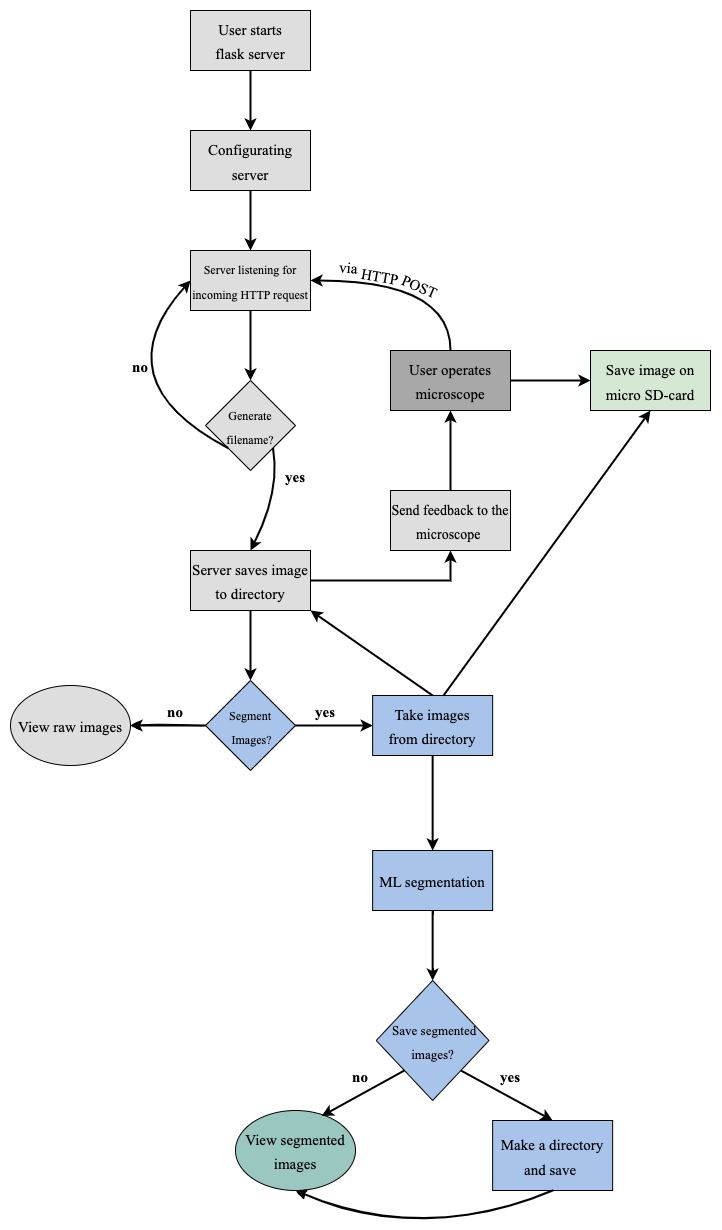

The diagram above was exported from draw.io. Its source (the exported page's mxGraphModel, read from the mxfile embedded in the PNG):
<mxGraphModel dx="1186" dy="763" grid="0" gridSize="10" guides="1" tooltips="1" connect="1" arrows="1" fold="1" page="0" pageScale="1" pageWidth="4681" pageHeight="3300" math="0" shadow="0">
  <root>
    <mxCell id="0" />
    <mxCell id="1" parent="0" />
    <mxCell id="EevOe-OJXo7_fWnWqL0t-7" value="" style="edgeStyle=orthogonalEdgeStyle;rounded=0;hachureGap=4;orthogonalLoop=1;jettySize=auto;html=1;fontFamily=Architects Daughter;fontSource=https%3A%2F%2Ffonts.googleapis.com%2Fcss%3Ffamily%3DArchitects%2BDaughter;fontSize=16;strokeWidth=2;" parent="1" source="EevOe-OJXo7_fWnWqL0t-2" target="EevOe-OJXo7_fWnWqL0t-4" edge="1">
      <mxGeometry relative="1" as="geometry" />
    </mxCell>
    <mxCell id="EevOe-OJXo7_fWnWqL0t-2" value="&lt;font style=&quot;font-size: 15px;&quot; face=&quot;Times New Roman&quot;&gt;User starts &lt;br&gt;flask server&lt;/font&gt;" style="rounded=0;whiteSpace=wrap;html=1;hachureGap=4;fontFamily=Architects Daughter;fontSource=https%3A%2F%2Ffonts.googleapis.com%2Fcss%3Ffamily%3DArchitects%2BDaughter;fontSize=20;fillColor=#DEDEDE;" parent="1" vertex="1">
      <mxGeometry x="360" y="40" width="120" height="60" as="geometry" />
    </mxCell>
    <mxCell id="EevOe-OJXo7_fWnWqL0t-8" value="" style="edgeStyle=orthogonalEdgeStyle;rounded=0;hachureGap=4;orthogonalLoop=1;jettySize=auto;html=1;fontFamily=Architects Daughter;fontSource=https%3A%2F%2Ffonts.googleapis.com%2Fcss%3Ffamily%3DArchitects%2BDaughter;fontSize=16;strokeWidth=2;" parent="1" source="EevOe-OJXo7_fWnWqL0t-4" target="EevOe-OJXo7_fWnWqL0t-5" edge="1">
      <mxGeometry relative="1" as="geometry" />
    </mxCell>
    <mxCell id="EevOe-OJXo7_fWnWqL0t-4" value="&lt;font face=&quot;Times New Roman&quot;&gt;&lt;span style=&quot;font-size: 15px;&quot;&gt;Configurating server&lt;/span&gt;&lt;/font&gt;" style="rounded=0;whiteSpace=wrap;html=1;hachureGap=4;fontFamily=Architects Daughter;fontSource=https%3A%2F%2Ffonts.googleapis.com%2Fcss%3Ffamily%3DArchitects%2BDaughter;fontSize=20;fillColor=#DEDEDE;" parent="1" vertex="1">
      <mxGeometry x="360" y="160" width="120" height="60" as="geometry" />
    </mxCell>
    <mxCell id="EevOe-OJXo7_fWnWqL0t-9" style="edgeStyle=orthogonalEdgeStyle;hachureGap=4;orthogonalLoop=1;jettySize=auto;html=1;entryX=0.5;entryY=0;entryDx=0;entryDy=0;fontFamily=Architects Daughter;fontSource=https%3A%2F%2Ffonts.googleapis.com%2Fcss%3Ffamily%3DArchitects%2BDaughter;fontSize=16;curved=1;strokeWidth=2;startArrow=classic;startFill=1;endArrow=none;endFill=0;" parent="1" source="EevOe-OJXo7_fWnWqL0t-5" target="EevOe-OJXo7_fWnWqL0t-6" edge="1">
      <mxGeometry relative="1" as="geometry" />
    </mxCell>
    <mxCell id="EevOe-OJXo7_fWnWqL0t-5" value="&lt;font style=&quot;font-size: 12px;&quot; face=&quot;Times New Roman&quot;&gt;Server listening for incoming HTTP&amp;nbsp;&lt;/font&gt;&lt;font face=&quot;Times New Roman&quot;&gt;&lt;span style=&quot;font-size: 12px;&quot;&gt;request&lt;/span&gt;&lt;/font&gt;" style="rounded=0;whiteSpace=wrap;html=1;hachureGap=4;fontFamily=Architects Daughter;fontSource=https%3A%2F%2Ffonts.googleapis.com%2Fcss%3Ffamily%3DArchitects%2BDaughter;fontSize=20;fillColor=#DEDEDE;" parent="1" vertex="1">
      <mxGeometry x="360" y="280" width="120" height="60" as="geometry" />
    </mxCell>
    <mxCell id="EevOe-OJXo7_fWnWqL0t-40" value="" style="edgeStyle=orthogonalEdgeStyle;rounded=0;hachureGap=4;orthogonalLoop=1;jettySize=auto;html=1;fontFamily=Architects Daughter;fontSource=https%3A%2F%2Ffonts.googleapis.com%2Fcss%3Ffamily%3DArchitects%2BDaughter;fontSize=16;strokeWidth=2;" parent="1" source="EevOe-OJXo7_fWnWqL0t-6" target="EevOe-OJXo7_fWnWqL0t-39" edge="1">
      <mxGeometry relative="1" as="geometry" />
    </mxCell>
    <mxCell id="EevOe-OJXo7_fWnWqL0t-6" value="&lt;font style=&quot;font-size: 15px;&quot; face=&quot;Times New Roman&quot;&gt;User operates microscope&lt;/font&gt;" style="rounded=0;whiteSpace=wrap;html=1;hachureGap=4;fontFamily=Architects Daughter;fontSource=https%3A%2F%2Ffonts.googleapis.com%2Fcss%3Ffamily%3DArchitects%2BDaughter;fontSize=20;fillColor=#A8A8A8;" parent="1" vertex="1">
      <mxGeometry x="560" y="380" width="120" height="60" as="geometry" />
    </mxCell>
    <mxCell id="EevOe-OJXo7_fWnWqL0t-12" value="&lt;font style=&quot;font-size: 15px;&quot; face=&quot;Times New Roman&quot;&gt;via&lt;/font&gt;" style="text;html=1;strokeColor=none;fillColor=none;align=center;verticalAlign=middle;whiteSpace=wrap;rounded=0;fontSize=20;fontFamily=Architects Daughter;rotation=5;" parent="1" vertex="1">
      <mxGeometry x="494.94" y="290.42" width="47.2" height="11.27" as="geometry" />
    </mxCell>
    <mxCell id="EevOe-OJXo7_fWnWqL0t-14" value="&lt;font style=&quot;font-size: 15px;&quot; face=&quot;Times New Roman&quot;&gt;HTTP&lt;/font&gt;" style="text;html=1;strokeColor=none;fillColor=none;align=center;verticalAlign=middle;whiteSpace=wrap;rounded=0;fontSize=20;fontFamily=Architects Daughter;rotation=10;" parent="1" vertex="1">
      <mxGeometry x="520" y="290.42" width="60" height="30" as="geometry" />
    </mxCell>
    <mxCell id="EevOe-OJXo7_fWnWqL0t-17" value="&lt;font style=&quot;font-size: 15px;&quot; face=&quot;Times New Roman&quot;&gt;POST&lt;/font&gt;" style="text;html=1;strokeColor=none;fillColor=none;align=center;verticalAlign=middle;whiteSpace=wrap;rounded=0;fontSize=20;fontFamily=Architects Daughter;rotation=23;" parent="1" vertex="1">
      <mxGeometry x="560" y="300" width="60" height="30" as="geometry" />
    </mxCell>
    <mxCell id="EevOe-OJXo7_fWnWqL0t-19" value="&lt;font style=&quot;font-size: 12px;&quot; face=&quot;Times New Roman&quot;&gt;Generate filename?&lt;/font&gt;" style="rhombus;whiteSpace=wrap;html=1;hachureGap=4;fontFamily=Architects Daughter;fontSource=https%3A%2F%2Ffonts.googleapis.com%2Fcss%3Ffamily%3DArchitects%2BDaughter;fontSize=20;fillColor=#DEDEDE;" parent="1" vertex="1">
      <mxGeometry x="375" y="410" width="90" height="90" as="geometry" />
    </mxCell>
    <mxCell id="EevOe-OJXo7_fWnWqL0t-23" value="" style="endArrow=classic;html=1;rounded=0;hachureGap=4;fontFamily=Architects Daughter;fontSource=https%3A%2F%2Ffonts.googleapis.com%2Fcss%3Ffamily%3DArchitects%2BDaughter;fontSize=16;entryX=0.5;entryY=0;entryDx=0;entryDy=0;exitX=0.5;exitY=1;exitDx=0;exitDy=0;strokeWidth=2;" parent="1" source="EevOe-OJXo7_fWnWqL0t-5" target="EevOe-OJXo7_fWnWqL0t-19" edge="1">
      <mxGeometry width="50" height="50" relative="1" as="geometry">
        <mxPoint x="420" y="400" as="sourcePoint" />
        <mxPoint x="450" y="360" as="targetPoint" />
      </mxGeometry>
    </mxCell>
    <mxCell id="EevOe-OJXo7_fWnWqL0t-29" value="" style="endArrow=classic;html=1;hachureGap=4;fontFamily=Architects Daughter;fontSource=https%3A%2F%2Ffonts.googleapis.com%2Fcss%3Ffamily%3DArchitects%2BDaughter;fontSize=16;entryX=0;entryY=0.5;entryDx=0;entryDy=0;exitX=0;exitY=1;exitDx=0;exitDy=0;curved=1;strokeWidth=2;" parent="1" source="EevOe-OJXo7_fWnWqL0t-19" target="EevOe-OJXo7_fWnWqL0t-5" edge="1">
      <mxGeometry width="50" height="50" relative="1" as="geometry">
        <mxPoint x="300" y="550" as="sourcePoint" />
        <mxPoint x="260" y="590" as="targetPoint" />
        <Array as="points">
          <mxPoint x="270" y="410" />
        </Array>
      </mxGeometry>
    </mxCell>
    <mxCell id="EevOe-OJXo7_fWnWqL0t-30" value="&lt;font style=&quot;font-size: 15px;&quot; face=&quot;Times New Roman&quot;&gt;&lt;b&gt;no&lt;/b&gt;&lt;/font&gt;" style="text;html=1;strokeColor=none;fillColor=none;align=center;verticalAlign=middle;whiteSpace=wrap;rounded=0;fontSize=20;fontFamily=Architects Daughter;" parent="1" vertex="1">
      <mxGeometry x="280" y="380" width="60" height="30" as="geometry" />
    </mxCell>
    <mxCell id="EevOe-OJXo7_fWnWqL0t-37" value="" style="edgeStyle=orthogonalEdgeStyle;rounded=0;hachureGap=4;orthogonalLoop=1;jettySize=auto;html=1;fontFamily=Architects Daughter;fontSource=https%3A%2F%2Ffonts.googleapis.com%2Fcss%3Ffamily%3DArchitects%2BDaughter;fontSize=16;strokeWidth=2;" parent="1" source="EevOe-OJXo7_fWnWqL0t-33" target="EevOe-OJXo7_fWnWqL0t-36" edge="1">
      <mxGeometry relative="1" as="geometry">
        <Array as="points">
          <mxPoint x="620" y="610" />
        </Array>
      </mxGeometry>
    </mxCell>
    <mxCell id="EevOe-OJXo7_fWnWqL0t-47" value="" style="edgeStyle=orthogonalEdgeStyle;rounded=0;hachureGap=4;orthogonalLoop=1;jettySize=auto;html=1;fontFamily=Architects Daughter;fontSource=https%3A%2F%2Ffonts.googleapis.com%2Fcss%3Ffamily%3DArchitects%2BDaughter;fontSize=16;strokeWidth=2;" parent="1" source="EevOe-OJXo7_fWnWqL0t-33" target="EevOe-OJXo7_fWnWqL0t-45" edge="1">
      <mxGeometry relative="1" as="geometry" />
    </mxCell>
    <mxCell id="EevOe-OJXo7_fWnWqL0t-33" value="&lt;font style=&quot;font-size: 15px;&quot; face=&quot;Times New Roman&quot;&gt;Server saves image to directory&lt;/font&gt;" style="rounded=0;whiteSpace=wrap;html=1;hachureGap=4;fontFamily=Architects Daughter;fontSource=https%3A%2F%2Ffonts.googleapis.com%2Fcss%3Ffamily%3DArchitects%2BDaughter;fontSize=20;fillColor=#DEDEDE;" parent="1" vertex="1">
      <mxGeometry x="360" y="580" width="120" height="60" as="geometry" />
    </mxCell>
    <mxCell id="EevOe-OJXo7_fWnWqL0t-34" value="" style="endArrow=classic;html=1;hachureGap=4;fontFamily=Architects Daughter;fontSource=https%3A%2F%2Ffonts.googleapis.com%2Fcss%3Ffamily%3DArchitects%2BDaughter;fontSize=16;entryX=0.5;entryY=0;entryDx=0;entryDy=0;exitX=1;exitY=1;exitDx=0;exitDy=0;curved=1;strokeWidth=2;" parent="1" source="EevOe-OJXo7_fWnWqL0t-19" target="EevOe-OJXo7_fWnWqL0t-33" edge="1">
      <mxGeometry width="50" height="50" relative="1" as="geometry">
        <mxPoint x="400" y="500" as="sourcePoint" />
        <mxPoint x="450" y="450" as="targetPoint" />
        <Array as="points">
          <mxPoint x="450" y="520" />
        </Array>
      </mxGeometry>
    </mxCell>
    <mxCell id="EevOe-OJXo7_fWnWqL0t-35" value="&lt;font style=&quot;font-size: 15px;&quot; face=&quot;Times New Roman&quot;&gt;&lt;b&gt;yes&lt;/b&gt;&lt;/font&gt;" style="text;html=1;strokeColor=none;fillColor=none;align=center;verticalAlign=middle;whiteSpace=wrap;rounded=0;fontSize=20;fontFamily=Architects Daughter;" parent="1" vertex="1">
      <mxGeometry x="434.94" y="490" width="60" height="30" as="geometry" />
    </mxCell>
    <mxCell id="EevOe-OJXo7_fWnWqL0t-38" value="" style="edgeStyle=orthogonalEdgeStyle;rounded=0;hachureGap=4;orthogonalLoop=1;jettySize=auto;html=1;fontFamily=Architects Daughter;fontSource=https%3A%2F%2Ffonts.googleapis.com%2Fcss%3Ffamily%3DArchitects%2BDaughter;fontSize=16;strokeWidth=2;" parent="1" source="EevOe-OJXo7_fWnWqL0t-36" target="EevOe-OJXo7_fWnWqL0t-6" edge="1">
      <mxGeometry relative="1" as="geometry" />
    </mxCell>
    <mxCell id="EevOe-OJXo7_fWnWqL0t-36" value="&lt;font style=&quot;font-size: 14px;&quot; face=&quot;Times New Roman&quot;&gt;Send feedback to the microscope&amp;nbsp;&lt;/font&gt;" style="rounded=0;whiteSpace=wrap;html=1;hachureGap=4;fontFamily=Architects Daughter;fontSource=https%3A%2F%2Ffonts.googleapis.com%2Fcss%3Ffamily%3DArchitects%2BDaughter;fontSize=20;fillColor=#DEDEDE;" parent="1" vertex="1">
      <mxGeometry x="560" y="520" width="120" height="60" as="geometry" />
    </mxCell>
    <mxCell id="EevOe-OJXo7_fWnWqL0t-39" value="&lt;font face=&quot;Times New Roman&quot;&gt;&lt;span style=&quot;font-size: 15px;&quot;&gt;Save image on micro SD-card&lt;/span&gt;&lt;/font&gt;" style="rounded=0;whiteSpace=wrap;html=1;hachureGap=4;fontFamily=Architects Daughter;fontSource=https%3A%2F%2Ffonts.googleapis.com%2Fcss%3Ffamily%3DArchitects%2BDaughter;fontSize=20;fillColor=#D5E8D4;" parent="1" vertex="1">
      <mxGeometry x="760" y="380" width="120" height="60" as="geometry" />
    </mxCell>
    <mxCell id="EevOe-OJXo7_fWnWqL0t-48" value="" style="edgeStyle=orthogonalEdgeStyle;rounded=0;sketch=1;hachureGap=4;jiggle=2;curveFitting=1;orthogonalLoop=1;jettySize=auto;html=1;fontFamily=Architects Daughter;fontSource=https%3A%2F%2Ffonts.googleapis.com%2Fcss%3Ffamily%3DArchitects%2BDaughter;fontSize=16;" parent="1" source="EevOe-OJXo7_fWnWqL0t-45" target="EevOe-OJXo7_fWnWqL0t-46" edge="1">
      <mxGeometry relative="1" as="geometry" />
    </mxCell>
    <mxCell id="EevOe-OJXo7_fWnWqL0t-49" value="" style="edgeStyle=orthogonalEdgeStyle;rounded=0;hachureGap=4;orthogonalLoop=1;jettySize=auto;html=1;fontFamily=Architects Daughter;fontSource=https%3A%2F%2Ffonts.googleapis.com%2Fcss%3Ffamily%3DArchitects%2BDaughter;fontSize=16;strokeWidth=2;" parent="1" source="EevOe-OJXo7_fWnWqL0t-45" target="EevOe-OJXo7_fWnWqL0t-46" edge="1">
      <mxGeometry relative="1" as="geometry" />
    </mxCell>
    <mxCell id="EevOe-OJXo7_fWnWqL0t-52" value="" style="edgeStyle=orthogonalEdgeStyle;rounded=0;hachureGap=4;orthogonalLoop=1;jettySize=auto;html=1;fontFamily=Architects Daughter;fontSource=https%3A%2F%2Ffonts.googleapis.com%2Fcss%3Ffamily%3DArchitects%2BDaughter;fontSize=16;strokeWidth=2;" parent="1" source="EevOe-OJXo7_fWnWqL0t-45" target="EevOe-OJXo7_fWnWqL0t-51" edge="1">
      <mxGeometry relative="1" as="geometry" />
    </mxCell>
    <mxCell id="EevOe-OJXo7_fWnWqL0t-45" value="&lt;font style=&quot;font-size: 12px;&quot; face=&quot;Times New Roman&quot;&gt;Segment&lt;br&gt;&amp;nbsp;Images?&lt;/font&gt;" style="rhombus;whiteSpace=wrap;html=1;hachureGap=4;fontFamily=Architects Daughter;fontSource=https%3A%2F%2Ffonts.googleapis.com%2Fcss%3Ffamily%3DArchitects%2BDaughter;fontSize=20;fillColor=#A9C4EB;gradientColor=none;" parent="1" vertex="1">
      <mxGeometry x="375" y="710" width="90" height="90" as="geometry" />
    </mxCell>
    <mxCell id="EevOe-OJXo7_fWnWqL0t-46" value="&lt;font style=&quot;font-size: 15px;&quot; face=&quot;Times New Roman&quot;&gt;View raw images&lt;/font&gt;" style="ellipse;whiteSpace=wrap;html=1;hachureGap=4;fontFamily=Architects Daughter;fontSource=https%3A%2F%2Ffonts.googleapis.com%2Fcss%3Ffamily%3DArchitects%2BDaughter;fontSize=20;fillColor=#DEDEDE;" parent="1" vertex="1">
      <mxGeometry x="180" y="715" width="120" height="80" as="geometry" />
    </mxCell>
    <mxCell id="EevOe-OJXo7_fWnWqL0t-57" value="" style="edgeStyle=orthogonalEdgeStyle;rounded=0;hachureGap=4;orthogonalLoop=1;jettySize=auto;html=1;fontFamily=Architects Daughter;fontSource=https%3A%2F%2Ffonts.googleapis.com%2Fcss%3Ffamily%3DArchitects%2BDaughter;fontSize=16;strokeWidth=2;" parent="1" source="EevOe-OJXo7_fWnWqL0t-51" target="EevOe-OJXo7_fWnWqL0t-56" edge="1">
      <mxGeometry relative="1" as="geometry" />
    </mxCell>
    <mxCell id="EevOe-OJXo7_fWnWqL0t-51" value="&lt;font style=&quot;font-size: 15px;&quot; face=&quot;Times New Roman&quot;&gt;Take images from&amp;nbsp;directory&lt;/font&gt;" style="rounded=0;whiteSpace=wrap;html=1;hachureGap=4;fontFamily=Architects Daughter;fontSource=https%3A%2F%2Ffonts.googleapis.com%2Fcss%3Ffamily%3DArchitects%2BDaughter;fontSize=20;fillColor=#A9C4EB;" parent="1" vertex="1">
      <mxGeometry x="542.14" y="725" width="120" height="60" as="geometry" />
    </mxCell>
    <mxCell id="EevOe-OJXo7_fWnWqL0t-53" value="&lt;font style=&quot;font-size: 15px;&quot; face=&quot;Times New Roman&quot;&gt;&lt;b&gt;yes&lt;/b&gt;&lt;/font&gt;" style="text;html=1;strokeColor=none;fillColor=none;align=center;verticalAlign=middle;whiteSpace=wrap;rounded=0;fontSize=20;fontFamily=Architects Daughter;" parent="1" vertex="1">
      <mxGeometry x="465" y="725" width="60" height="30" as="geometry" />
    </mxCell>
    <mxCell id="EevOe-OJXo7_fWnWqL0t-54" value="&lt;font style=&quot;font-size: 15px;&quot; face=&quot;Times New Roman&quot;&gt;&lt;b&gt;no&lt;/b&gt;&lt;/font&gt;" style="text;html=1;strokeColor=none;fillColor=none;align=center;verticalAlign=middle;whiteSpace=wrap;rounded=0;fontSize=20;fontFamily=Architects Daughter;" parent="1" vertex="1">
      <mxGeometry x="315" y="725" width="60" height="30" as="geometry" />
    </mxCell>
    <mxCell id="EevOe-OJXo7_fWnWqL0t-55" value="" style="endArrow=classic;html=1;rounded=0;hachureGap=4;fontFamily=Architects Daughter;fontSource=https%3A%2F%2Ffonts.googleapis.com%2Fcss%3Ffamily%3DArchitects%2BDaughter;fontSize=16;entryX=1;entryY=1;entryDx=0;entryDy=0;strokeWidth=2;exitX=0.5;exitY=0;exitDx=0;exitDy=0;" parent="1" source="EevOe-OJXo7_fWnWqL0t-51" target="EevOe-OJXo7_fWnWqL0t-33" edge="1">
      <mxGeometry width="50" height="50" relative="1" as="geometry">
        <mxPoint x="590" y="720" as="sourcePoint" />
        <mxPoint x="590" y="670" as="targetPoint" />
      </mxGeometry>
    </mxCell>
    <mxCell id="EevOe-OJXo7_fWnWqL0t-59" value="" style="edgeStyle=orthogonalEdgeStyle;rounded=0;hachureGap=4;orthogonalLoop=1;jettySize=auto;html=1;fontFamily=Architects Daughter;fontSource=https%3A%2F%2Ffonts.googleapis.com%2Fcss%3Ffamily%3DArchitects%2BDaughter;fontSize=16;strokeWidth=2;" parent="1" source="EevOe-OJXo7_fWnWqL0t-56" target="EevOe-OJXo7_fWnWqL0t-58" edge="1">
      <mxGeometry relative="1" as="geometry" />
    </mxCell>
    <mxCell id="EevOe-OJXo7_fWnWqL0t-56" value="&lt;font style=&quot;font-size: 15px;&quot; face=&quot;Times New Roman&quot;&gt;ML segmentation&lt;/font&gt;" style="rounded=0;whiteSpace=wrap;html=1;hachureGap=4;fontFamily=Architects Daughter;fontSource=https%3A%2F%2Ffonts.googleapis.com%2Fcss%3Ffamily%3DArchitects%2BDaughter;fontSize=20;fillColor=#A9C4EB;" parent="1" vertex="1">
      <mxGeometry x="542.14" y="880" width="120" height="60" as="geometry" />
    </mxCell>
    <mxCell id="EevOe-OJXo7_fWnWqL0t-58" value="&lt;font style=&quot;font-size: 13px;&quot; face=&quot;Times New Roman&quot;&gt;&amp;nbsp;Save segmented images?&lt;/font&gt;" style="rhombus;whiteSpace=wrap;html=1;hachureGap=4;fontFamily=Architects Daughter;fontSource=https%3A%2F%2Ffonts.googleapis.com%2Fcss%3Ffamily%3DArchitects%2BDaughter;fontSize=20;fillColor=#A9C4EB;gradientColor=none;" parent="1" vertex="1">
      <mxGeometry x="545.71" y="1010" width="112.86" height="120" as="geometry" />
    </mxCell>
    <mxCell id="EevOe-OJXo7_fWnWqL0t-60" value="&lt;font style=&quot;font-size: 15px;&quot; face=&quot;Times New Roman&quot;&gt;View segmented images&lt;/font&gt;" style="ellipse;whiteSpace=wrap;html=1;hachureGap=4;fontFamily=Architects Daughter;fontSource=https%3A%2F%2Ffonts.googleapis.com%2Fcss%3Ffamily%3DArchitects%2BDaughter;fontSize=20;fillColor=#9AC7BF;" parent="1" vertex="1">
      <mxGeometry x="405" y="1140" width="120" height="80" as="geometry" />
    </mxCell>
    <mxCell id="EevOe-OJXo7_fWnWqL0t-62" value="" style="endArrow=classic;html=1;rounded=0;hachureGap=4;fontFamily=Architects Daughter;fontSource=https%3A%2F%2Ffonts.googleapis.com%2Fcss%3Ffamily%3DArchitects%2BDaughter;fontSize=16;entryX=0.718;entryY=0.07;entryDx=0;entryDy=0;strokeWidth=2;exitX=0;exitY=1;exitDx=0;exitDy=0;entryPerimeter=0;" parent="1" source="EevOe-OJXo7_fWnWqL0t-58" target="EevOe-OJXo7_fWnWqL0t-60" edge="1">
      <mxGeometry width="50" height="50" relative="1" as="geometry">
        <mxPoint x="630" y="1100" as="sourcePoint" />
        <mxPoint x="710" y="1210" as="targetPoint" />
      </mxGeometry>
    </mxCell>
    <mxCell id="EevOe-OJXo7_fWnWqL0t-63" value="&lt;font style=&quot;font-size: 15px;&quot; face=&quot;Times New Roman&quot;&gt;&lt;b&gt;no&lt;/b&gt;&lt;/font&gt;" style="text;html=1;strokeColor=none;fillColor=none;align=center;verticalAlign=middle;whiteSpace=wrap;rounded=0;fontSize=20;fontFamily=Architects Daughter;" parent="1" vertex="1">
      <mxGeometry x="499.99999999999994" y="1090" width="60" height="30" as="geometry" />
    </mxCell>
    <mxCell id="EevOe-OJXo7_fWnWqL0t-65" value="&lt;font face=&quot;Times New Roman&quot;&gt;&lt;span style=&quot;font-size: 15px;&quot;&gt;Make a directory and save&amp;nbsp;&lt;/span&gt;&lt;/font&gt;" style="rounded=0;whiteSpace=wrap;html=1;hachureGap=4;fontFamily=Architects Daughter;fontSource=https%3A%2F%2Ffonts.googleapis.com%2Fcss%3Ffamily%3DArchitects%2BDaughter;fontSize=20;fillColor=#A9C4EB;" parent="1" vertex="1">
      <mxGeometry x="662.14" y="1150" width="120" height="70" as="geometry" />
    </mxCell>
    <mxCell id="EevOe-OJXo7_fWnWqL0t-66" value="" style="endArrow=classic;html=1;rounded=0;hachureGap=4;fontFamily=Architects Daughter;fontSource=https%3A%2F%2Ffonts.googleapis.com%2Fcss%3Ffamily%3DArchitects%2BDaughter;fontSize=16;entryX=0.5;entryY=0;entryDx=0;entryDy=0;strokeWidth=2;exitX=1;exitY=1;exitDx=0;exitDy=0;" parent="1" source="EevOe-OJXo7_fWnWqL0t-58" target="EevOe-OJXo7_fWnWqL0t-65" edge="1">
      <mxGeometry width="50" height="50" relative="1" as="geometry">
        <mxPoint x="570" y="1100" as="sourcePoint" />
        <mxPoint x="580" y="1162" as="targetPoint" />
      </mxGeometry>
    </mxCell>
    <mxCell id="EevOe-OJXo7_fWnWqL0t-67" value="&lt;font style=&quot;font-size: 15px;&quot; face=&quot;Times New Roman&quot;&gt;&lt;b&gt;yes&lt;/b&gt;&lt;/font&gt;" style="text;html=1;strokeColor=none;fillColor=none;align=center;verticalAlign=middle;whiteSpace=wrap;rounded=0;fontSize=20;fontFamily=Architects Daughter;" parent="1" vertex="1">
      <mxGeometry x="650" y="1090" width="60" height="30" as="geometry" />
    </mxCell>
    <mxCell id="EevOe-OJXo7_fWnWqL0t-74" style="edgeStyle=orthogonalEdgeStyle;rounded=0;sketch=1;hachureGap=4;jiggle=2;curveFitting=1;orthogonalLoop=1;jettySize=auto;html=1;exitX=0.5;exitY=1;exitDx=0;exitDy=0;fontFamily=Architects Daughter;fontSource=https%3A%2F%2Ffonts.googleapis.com%2Fcss%3Ffamily%3DArchitects%2BDaughter;fontSize=16;" parent="1" source="EevOe-OJXo7_fWnWqL0t-60" target="EevOe-OJXo7_fWnWqL0t-60" edge="1">
      <mxGeometry relative="1" as="geometry" />
    </mxCell>
    <mxCell id="EevOe-OJXo7_fWnWqL0t-76" value="" style="endArrow=classic;html=1;sketch=1;hachureGap=4;jiggle=2;curveFitting=1;fontFamily=Architects Daughter;fontSource=https%3A%2F%2Ffonts.googleapis.com%2Fcss%3Ffamily%3DArchitects%2BDaughter;fontSize=16;entryX=0.5;entryY=1;entryDx=0;entryDy=0;exitX=0.5;exitY=1;exitDx=0;exitDy=0;curved=1;strokeWidth=2;" parent="1" source="EevOe-OJXo7_fWnWqL0t-65" target="EevOe-OJXo7_fWnWqL0t-60" edge="1">
      <mxGeometry width="50" height="50" relative="1" as="geometry">
        <mxPoint x="460" y="970" as="sourcePoint" />
        <mxPoint x="510" y="920" as="targetPoint" />
        <Array as="points">
          <mxPoint x="590" y="1270" />
        </Array>
      </mxGeometry>
    </mxCell>
    <mxCell id="W0xNvMAC-ClwCgRNjudx-1" value="" style="endArrow=classic;html=1;rounded=0;hachureGap=4;fontFamily=Architects Daughter;fontSource=https%3A%2F%2Ffonts.googleapis.com%2Fcss%3Ffamily%3DArchitects%2BDaughter;fontSize=16;entryX=0.5;entryY=1;entryDx=0;entryDy=0;strokeWidth=2;" edge="1" parent="1" target="EevOe-OJXo7_fWnWqL0t-39">
      <mxGeometry width="50" height="50" relative="1" as="geometry">
        <mxPoint x="613" y="725" as="sourcePoint" />
        <mxPoint x="946" y="638" as="targetPoint" />
      </mxGeometry>
    </mxCell>
  </root>
</mxGraphModel>